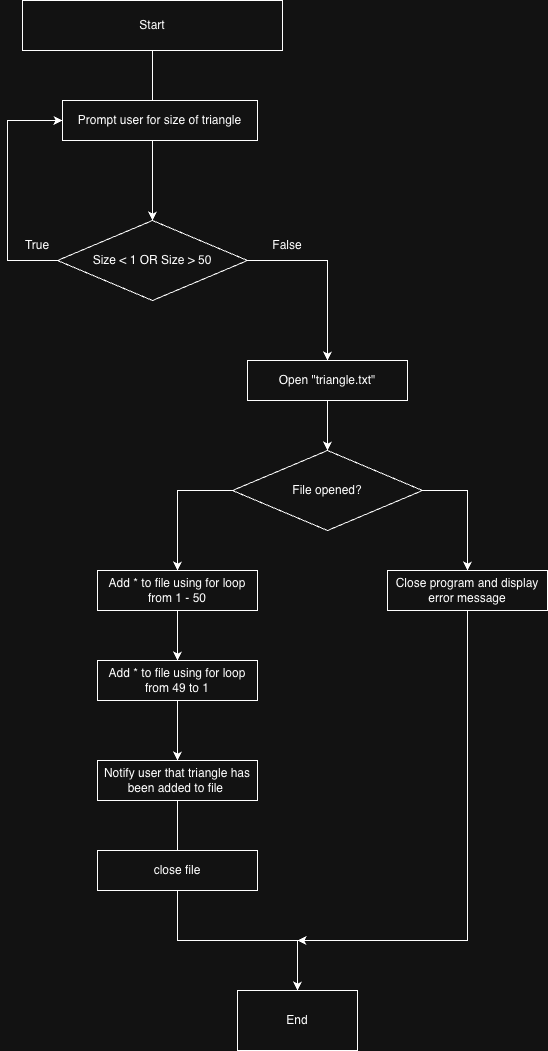

The diagram above was exported from draw.io. Its source (the exported page's mxGraphModel, read from the mxfile embedded in the PNG):
<mxGraphModel dx="1257" dy="618" grid="1" gridSize="10" guides="1" tooltips="1" connect="1" arrows="1" fold="1" page="1" pageScale="1" pageWidth="850" pageHeight="1100" math="0" shadow="0">
  <root>
    <mxCell id="0" />
    <mxCell id="1" parent="0" />
    <mxCell id="F71OywdwKyK41eNgz77E-8" style="edgeStyle=orthogonalEdgeStyle;rounded=0;orthogonalLoop=1;jettySize=auto;html=1;entryX=0.5;entryY=0;entryDx=0;entryDy=0;" edge="1" parent="1" source="F71OywdwKyK41eNgz77E-2" target="F71OywdwKyK41eNgz77E-3">
      <mxGeometry relative="1" as="geometry" />
    </mxCell>
    <mxCell id="F71OywdwKyK41eNgz77E-2" value="Start" style="rounded=0;whiteSpace=wrap;html=1;" vertex="1" parent="1">
      <mxGeometry x="295" y="40" width="260" height="50" as="geometry" />
    </mxCell>
    <mxCell id="F71OywdwKyK41eNgz77E-4" style="edgeStyle=orthogonalEdgeStyle;rounded=0;orthogonalLoop=1;jettySize=auto;html=1;entryX=0;entryY=0.5;entryDx=0;entryDy=0;" edge="1" parent="1" source="F71OywdwKyK41eNgz77E-3" target="F71OywdwKyK41eNgz77E-21">
      <mxGeometry relative="1" as="geometry">
        <mxPoint x="280" y="400" as="targetPoint" />
        <Array as="points">
          <mxPoint x="280" y="300" />
          <mxPoint x="280" y="160" />
        </Array>
      </mxGeometry>
    </mxCell>
    <mxCell id="F71OywdwKyK41eNgz77E-5" style="edgeStyle=orthogonalEdgeStyle;rounded=0;orthogonalLoop=1;jettySize=auto;html=1;entryX=0.5;entryY=0;entryDx=0;entryDy=0;" edge="1" parent="1" source="F71OywdwKyK41eNgz77E-3" target="F71OywdwKyK41eNgz77E-11">
      <mxGeometry relative="1" as="geometry">
        <mxPoint x="600" y="380" as="targetPoint" />
        <Array as="points">
          <mxPoint x="600" y="300" />
        </Array>
      </mxGeometry>
    </mxCell>
    <mxCell id="F71OywdwKyK41eNgz77E-3" value="Size &amp;lt; 1 OR Size &amp;gt; 50" style="rhombus;whiteSpace=wrap;html=1;" vertex="1" parent="1">
      <mxGeometry x="330" y="260" width="190" height="80" as="geometry" />
    </mxCell>
    <mxCell id="F71OywdwKyK41eNgz77E-9" value="True" style="text;html=1;whiteSpace=wrap;strokeColor=none;fillColor=none;align=center;verticalAlign=middle;rounded=0;" vertex="1" parent="1">
      <mxGeometry x="280" y="270" width="60" height="30" as="geometry" />
    </mxCell>
    <mxCell id="F71OywdwKyK41eNgz77E-10" value="False" style="text;html=1;whiteSpace=wrap;strokeColor=none;fillColor=none;align=center;verticalAlign=middle;rounded=0;" vertex="1" parent="1">
      <mxGeometry x="530" y="270" width="60" height="30" as="geometry" />
    </mxCell>
    <mxCell id="F71OywdwKyK41eNgz77E-14" style="edgeStyle=orthogonalEdgeStyle;rounded=0;orthogonalLoop=1;jettySize=auto;html=1;entryX=0.5;entryY=0;entryDx=0;entryDy=0;" edge="1" parent="1" source="F71OywdwKyK41eNgz77E-11" target="F71OywdwKyK41eNgz77E-13">
      <mxGeometry relative="1" as="geometry" />
    </mxCell>
    <mxCell id="F71OywdwKyK41eNgz77E-11" value="Open &quot;triangle.txt&quot;" style="rounded=0;whiteSpace=wrap;html=1;" vertex="1" parent="1">
      <mxGeometry x="520" y="400" width="160" height="40" as="geometry" />
    </mxCell>
    <mxCell id="F71OywdwKyK41eNgz77E-17" style="edgeStyle=orthogonalEdgeStyle;rounded=0;orthogonalLoop=1;jettySize=auto;html=1;entryX=0.5;entryY=0;entryDx=0;entryDy=0;" edge="1" parent="1" source="F71OywdwKyK41eNgz77E-13" target="F71OywdwKyK41eNgz77E-16">
      <mxGeometry relative="1" as="geometry">
        <Array as="points">
          <mxPoint x="740" y="530" />
        </Array>
      </mxGeometry>
    </mxCell>
    <mxCell id="F71OywdwKyK41eNgz77E-18" style="edgeStyle=orthogonalEdgeStyle;rounded=0;orthogonalLoop=1;jettySize=auto;html=1;entryX=0.5;entryY=0;entryDx=0;entryDy=0;" edge="1" parent="1" source="F71OywdwKyK41eNgz77E-13" target="F71OywdwKyK41eNgz77E-15">
      <mxGeometry relative="1" as="geometry">
        <Array as="points">
          <mxPoint x="450" y="530" />
        </Array>
      </mxGeometry>
    </mxCell>
    <mxCell id="F71OywdwKyK41eNgz77E-13" value="File opened?" style="rhombus;whiteSpace=wrap;html=1;" vertex="1" parent="1">
      <mxGeometry x="505" y="490" width="190" height="80" as="geometry" />
    </mxCell>
    <mxCell id="F71OywdwKyK41eNgz77E-23" style="edgeStyle=orthogonalEdgeStyle;rounded=0;orthogonalLoop=1;jettySize=auto;html=1;entryX=0.5;entryY=0;entryDx=0;entryDy=0;" edge="1" parent="1" source="F71OywdwKyK41eNgz77E-15" target="F71OywdwKyK41eNgz77E-22">
      <mxGeometry relative="1" as="geometry" />
    </mxCell>
    <mxCell id="F71OywdwKyK41eNgz77E-15" value="Add * to file using for loop from 1 - 50" style="rounded=0;whiteSpace=wrap;html=1;" vertex="1" parent="1">
      <mxGeometry x="370" y="610" width="160" height="40" as="geometry" />
    </mxCell>
    <mxCell id="F71OywdwKyK41eNgz77E-26" style="edgeStyle=orthogonalEdgeStyle;rounded=0;orthogonalLoop=1;jettySize=auto;html=1;" edge="1" parent="1" source="F71OywdwKyK41eNgz77E-16">
      <mxGeometry relative="1" as="geometry">
        <mxPoint x="570" y="980" as="targetPoint" />
        <Array as="points">
          <mxPoint x="740" y="980" />
        </Array>
      </mxGeometry>
    </mxCell>
    <mxCell id="F71OywdwKyK41eNgz77E-16" value="Close program and display error message" style="rounded=0;whiteSpace=wrap;html=1;" vertex="1" parent="1">
      <mxGeometry x="660" y="610" width="160" height="40" as="geometry" />
    </mxCell>
    <mxCell id="F71OywdwKyK41eNgz77E-21" value="Prompt user for size of triangle" style="rounded=0;whiteSpace=wrap;html=1;" vertex="1" parent="1">
      <mxGeometry x="335" y="140" width="195" height="40" as="geometry" />
    </mxCell>
    <mxCell id="F71OywdwKyK41eNgz77E-24" style="edgeStyle=orthogonalEdgeStyle;rounded=0;orthogonalLoop=1;jettySize=auto;html=1;" edge="1" parent="1" source="F71OywdwKyK41eNgz77E-22">
      <mxGeometry relative="1" as="geometry">
        <mxPoint x="450" y="800" as="targetPoint" />
      </mxGeometry>
    </mxCell>
    <mxCell id="F71OywdwKyK41eNgz77E-22" value="Add * to file using for loop from 49 to 1" style="rounded=0;whiteSpace=wrap;html=1;" vertex="1" parent="1">
      <mxGeometry x="370" y="700" width="160" height="40" as="geometry" />
    </mxCell>
    <mxCell id="F71OywdwKyK41eNgz77E-27" style="edgeStyle=orthogonalEdgeStyle;rounded=0;orthogonalLoop=1;jettySize=auto;html=1;" edge="1" parent="1" source="F71OywdwKyK41eNgz77E-25">
      <mxGeometry relative="1" as="geometry">
        <mxPoint x="570" y="1030" as="targetPoint" />
        <Array as="points">
          <mxPoint x="450" y="980" />
        </Array>
      </mxGeometry>
    </mxCell>
    <mxCell id="F71OywdwKyK41eNgz77E-25" value="Notify user that triangle has been added to file&amp;nbsp;" style="rounded=0;whiteSpace=wrap;html=1;" vertex="1" parent="1">
      <mxGeometry x="370" y="800" width="160" height="40" as="geometry" />
    </mxCell>
    <mxCell id="F71OywdwKyK41eNgz77E-28" value="End" style="rounded=0;whiteSpace=wrap;html=1;" vertex="1" parent="1">
      <mxGeometry x="510" y="1030" width="120" height="60" as="geometry" />
    </mxCell>
    <mxCell id="F71OywdwKyK41eNgz77E-29" value="close file" style="rounded=0;whiteSpace=wrap;html=1;" vertex="1" parent="1">
      <mxGeometry x="370" y="890" width="160" height="40" as="geometry" />
    </mxCell>
  </root>
</mxGraphModel>